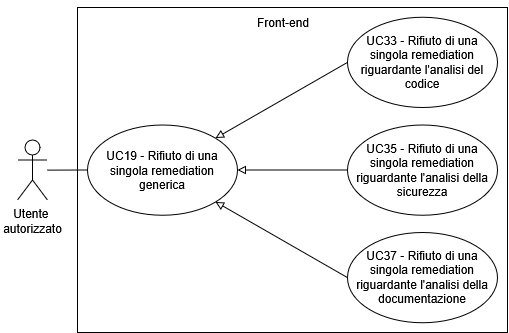

The diagram above was exported from draw.io. Its source (the exported page's mxGraphModel, read from the mxfile embedded in the PNG):
<mxGraphModel dx="1426" dy="759" grid="1" gridSize="10" guides="1" tooltips="1" connect="1" arrows="1" fold="1" page="1" pageScale="1" pageWidth="850" pageHeight="1100" math="0" shadow="0">
  <root>
    <mxCell id="0" />
    <mxCell id="1" parent="0" />
    <mxCell id="SfH_SSQaEMWmKG1beTfa-1" parent="1" style="rounded=0;whiteSpace=wrap;html=1;" value="" vertex="1">
      <mxGeometry height="325" width="430" x="230.00333335816862" y="220" as="geometry" />
    </mxCell>
    <mxCell id="SfH_SSQaEMWmKG1beTfa-2" edge="1" parent="1" style="endArrow=none;html=1;rounded=0;" target="SfH_SSQaEMWmKG1beTfa-3" value="">
      <mxGeometry height="50" relative="1" width="50" as="geometry">
        <mxPoint x="200" y="382.62" as="sourcePoint" />
        <mxPoint x="250" y="367.38" as="targetPoint" />
      </mxGeometry>
    </mxCell>
    <mxCell id="SfH_SSQaEMWmKG1beTfa-3" parent="1" style="ellipse;whiteSpace=wrap;html=1;" value="UC19 - Rifiuto di una singola remediation generica" vertex="1">
      <mxGeometry height="90.24" width="150" x="240" y="337.38" as="geometry" />
    </mxCell>
    <mxCell id="SfH_SSQaEMWmKG1beTfa-4" edge="1" parent="1" style="endArrow=classic;html=1;rounded=0;" value="">
      <mxGeometry height="50" relative="1" width="50" as="geometry">
        <mxPoint x="160" y="220" as="sourcePoint" />
        <mxPoint x="160" y="220" as="targetPoint" />
      </mxGeometry>
    </mxCell>
    <mxCell id="SfH_SSQaEMWmKG1beTfa-5" parent="1" style="ellipse;whiteSpace=wrap;html=1;" value="UC33 - Rifiuto di una singola remediation riguardante l'analisi del codice" vertex="1">
      <mxGeometry height="90.24" width="150" x="500" y="229.76" as="geometry" />
    </mxCell>
    <mxCell id="SfH_SSQaEMWmKG1beTfa-6" parent="1" style="ellipse;whiteSpace=wrap;html=1;" value="UC35 - Rifiuto di una singola remediation riguardante l'analisi della sicurezza" vertex="1">
      <mxGeometry height="90.24" width="150" x="500" y="337.38" as="geometry" />
    </mxCell>
    <mxCell id="SfH_SSQaEMWmKG1beTfa-7" parent="1" style="text;html=1;whiteSpace=wrap;strokeColor=none;fillColor=none;align=center;verticalAlign=middle;rounded=0;" value="Front-end" vertex="1">
      <mxGeometry height="30" width="60" x="406.0033333581686" y="220" as="geometry" />
    </mxCell>
    <mxCell id="SfH_SSQaEMWmKG1beTfa-8" parent="1" style="ellipse;whiteSpace=wrap;html=1;" value="UC37 - Rifiuto di una singola remediation riguardante l'analisi della documentazione" vertex="1">
      <mxGeometry height="90.24" width="150" x="500.0033333581687" y="445" as="geometry" />
    </mxCell>
    <mxCell id="SfH_SSQaEMWmKG1beTfa-9" parent="1" style="shape=umlActor;verticalLabelPosition=bottom;verticalAlign=top;html=1;outlineConnect=0;" value="&lt;div&gt;Utente&amp;nbsp;&lt;/div&gt;&lt;div&gt;autorizzato&lt;/div&gt;" vertex="1">
      <mxGeometry height="60" width="30" x="170.00333335816862" y="352.5" as="geometry" />
    </mxCell>
    <mxCell id="SfH_SSQaEMWmKG1beTfa-10" edge="1" parent="1" source="SfH_SSQaEMWmKG1beTfa-5" style="endArrow=block;html=1;rounded=0;entryX=1;entryY=0;entryDx=0;entryDy=0;exitX=0;exitY=0.5;exitDx=0;exitDy=0;endFill=0;strokeWidth=1;" target="SfH_SSQaEMWmKG1beTfa-3" value="">
      <mxGeometry height="50" relative="1" width="50" as="geometry">
        <mxPoint x="360.0033333581686" y="385" as="sourcePoint" />
        <mxPoint x="410.0033333581686" y="335" as="targetPoint" />
      </mxGeometry>
    </mxCell>
    <mxCell id="SfH_SSQaEMWmKG1beTfa-11" edge="1" parent="1" source="SfH_SSQaEMWmKG1beTfa-6" style="endArrow=block;html=1;rounded=0;entryX=1;entryY=0.5;entryDx=0;entryDy=0;exitX=0;exitY=0.5;exitDx=0;exitDy=0;endFill=0;strokeWidth=1;" target="SfH_SSQaEMWmKG1beTfa-3" value="">
      <mxGeometry height="50" relative="1" width="50" as="geometry">
        <mxPoint x="495.0033333581687" y="368.62" as="sourcePoint" />
        <mxPoint x="360.0033333581686" y="427.62" as="targetPoint" />
      </mxGeometry>
    </mxCell>
    <mxCell id="SfH_SSQaEMWmKG1beTfa-12" edge="1" parent="1" source="SfH_SSQaEMWmKG1beTfa-8" style="endArrow=block;html=1;rounded=0;entryX=1;entryY=1;entryDx=0;entryDy=0;exitX=0;exitY=0.5;exitDx=0;exitDy=0;endFill=0;strokeWidth=1;" target="SfH_SSQaEMWmKG1beTfa-3" value="">
      <mxGeometry height="50" relative="1" width="50" as="geometry">
        <mxPoint x="491.0033333581687" y="469" as="sourcePoint" />
        <mxPoint x="381.0033333581686" y="469" as="targetPoint" />
      </mxGeometry>
    </mxCell>
  </root>
</mxGraphModel>